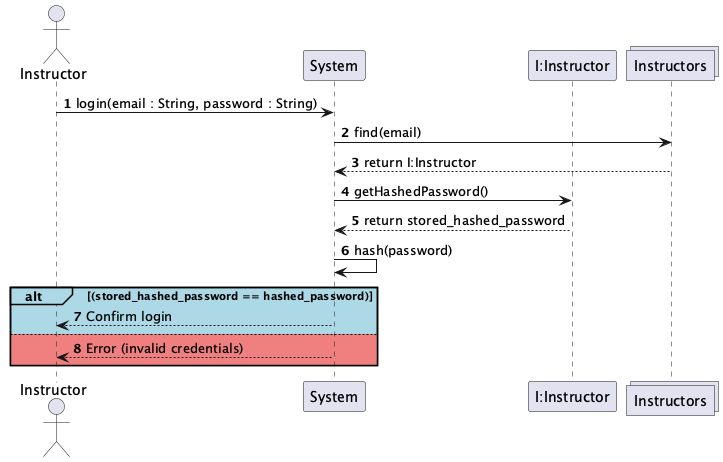

The diagram above was rendered by PlantUML. Its source (embedded in the PNG):
@startuml
actor Instructor
participant System
participant "I:Instructor"
collections Instructors

autonumber

Instructor -> System : login(email : String, password : String)
System -> Instructors : find(email)
Instructors --> System : return I:Instructor

System -> "I:Instructor" : getHashedPassword()
"I:Instructor" --> System : return stored_hashed_password
System -> System : hash(password)

alt#LightBlue #LightBlue (stored_hashed_password == hashed_password)
    System --> Instructor : Confirm login
else #LightCoral
    System --> Instructor : Error (invalid credentials)
end
@enduml